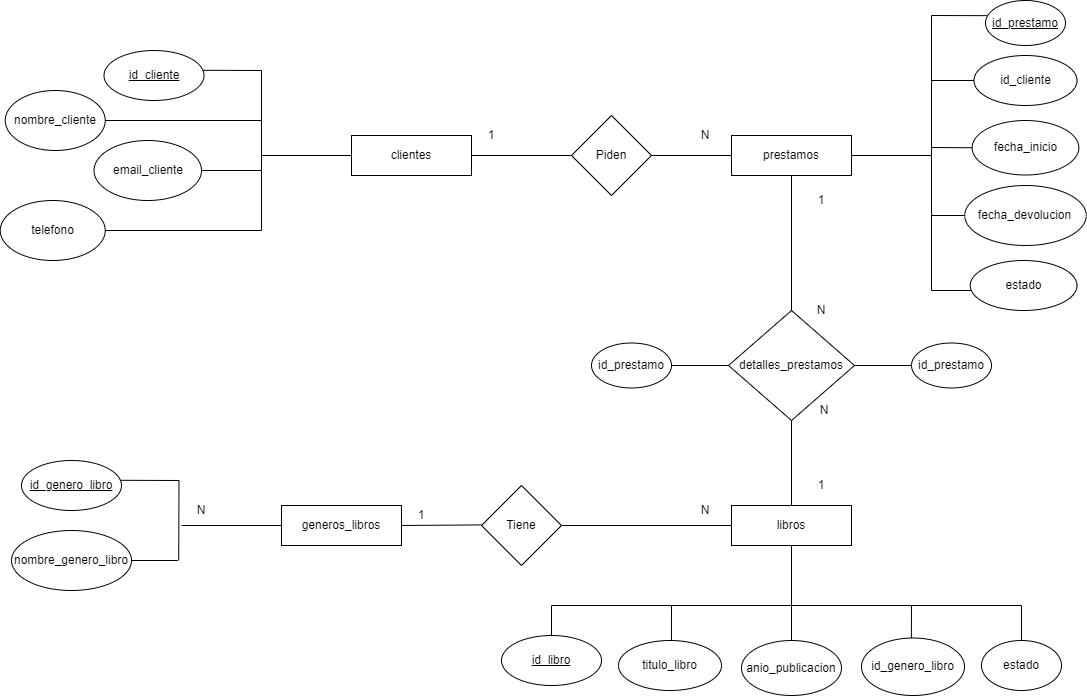

The diagram above was exported from draw.io. Its source (the exported page's mxGraphModel, read from the mxfile embedded in the PNG):
<mxGraphModel dx="2514" dy="918" grid="1" gridSize="10" guides="1" tooltips="1" connect="1" arrows="1" fold="1" page="1" pageScale="1" pageWidth="827" pageHeight="1169" math="0" shadow="0">
  <root>
    <mxCell id="0" />
    <mxCell id="1" parent="0" />
    <mxCell id="wABXCDMuQ4SrGWfuV_9c-1" value="clientes" style="rounded=0;whiteSpace=wrap;html=1;labelBackgroundColor=none;" vertex="1" parent="1">
      <mxGeometry x="30" y="370" width="120" height="40" as="geometry" />
    </mxCell>
    <mxCell id="wABXCDMuQ4SrGWfuV_9c-2" value="&lt;u&gt;id_cliente&lt;/u&gt;" style="ellipse;whiteSpace=wrap;html=1;labelBackgroundColor=none;" vertex="1" parent="1">
      <mxGeometry x="-217.5" y="285" width="100" height="50" as="geometry" />
    </mxCell>
    <mxCell id="wABXCDMuQ4SrGWfuV_9c-3" value="nombre_cliente" style="ellipse;whiteSpace=wrap;html=1;labelBackgroundColor=none;" vertex="1" parent="1">
      <mxGeometry x="-316.25" y="325" width="100" height="60" as="geometry" />
    </mxCell>
    <mxCell id="wABXCDMuQ4SrGWfuV_9c-4" value="email_cliente" style="ellipse;whiteSpace=wrap;html=1;labelBackgroundColor=none;" vertex="1" parent="1">
      <mxGeometry x="-227.5" y="375" width="107.5" height="60" as="geometry" />
    </mxCell>
    <mxCell id="wABXCDMuQ4SrGWfuV_9c-5" value="telefono" style="ellipse;whiteSpace=wrap;html=1;labelBackgroundColor=none;" vertex="1" parent="1">
      <mxGeometry x="-321.25" y="435" width="105" height="60" as="geometry" />
    </mxCell>
    <mxCell id="wABXCDMuQ4SrGWfuV_9c-14" value="" style="endArrow=none;html=1;rounded=0;labelBackgroundColor=none;fontColor=default;" edge="1" parent="1">
      <mxGeometry width="50" height="50" relative="1" as="geometry">
        <mxPoint x="-60" y="465" as="sourcePoint" />
        <mxPoint x="-60" y="305" as="targetPoint" />
      </mxGeometry>
    </mxCell>
    <mxCell id="wABXCDMuQ4SrGWfuV_9c-15" value="" style="endArrow=none;html=1;rounded=0;entryX=0.989;entryY=0.396;entryDx=0;entryDy=0;entryPerimeter=0;labelBackgroundColor=none;fontColor=default;" edge="1" parent="1" target="wABXCDMuQ4SrGWfuV_9c-2">
      <mxGeometry width="50" height="50" relative="1" as="geometry">
        <mxPoint x="-60" y="305" as="sourcePoint" />
        <mxPoint x="320" y="625" as="targetPoint" />
      </mxGeometry>
    </mxCell>
    <mxCell id="wABXCDMuQ4SrGWfuV_9c-16" value="" style="endArrow=none;html=1;rounded=0;exitX=1;exitY=0.5;exitDx=0;exitDy=0;labelBackgroundColor=none;fontColor=default;" edge="1" parent="1" source="wABXCDMuQ4SrGWfuV_9c-3">
      <mxGeometry width="50" height="50" relative="1" as="geometry">
        <mxPoint x="240" y="675" as="sourcePoint" />
        <mxPoint x="-60" y="355" as="targetPoint" />
      </mxGeometry>
    </mxCell>
    <mxCell id="wABXCDMuQ4SrGWfuV_9c-17" value="" style="endArrow=none;html=1;rounded=0;exitX=1;exitY=0.5;exitDx=0;exitDy=0;labelBackgroundColor=none;fontColor=default;" edge="1" parent="1" source="wABXCDMuQ4SrGWfuV_9c-4">
      <mxGeometry width="50" height="50" relative="1" as="geometry">
        <mxPoint x="490" y="745" as="sourcePoint" />
        <mxPoint x="-60" y="405" as="targetPoint" />
      </mxGeometry>
    </mxCell>
    <mxCell id="wABXCDMuQ4SrGWfuV_9c-18" value="" style="endArrow=none;html=1;rounded=0;exitX=1;exitY=0.5;exitDx=0;exitDy=0;labelBackgroundColor=none;fontColor=default;" edge="1" parent="1" source="wABXCDMuQ4SrGWfuV_9c-5">
      <mxGeometry width="50" height="50" relative="1" as="geometry">
        <mxPoint x="490" y="745" as="sourcePoint" />
        <mxPoint x="-60" y="465" as="targetPoint" />
      </mxGeometry>
    </mxCell>
    <mxCell id="wABXCDMuQ4SrGWfuV_9c-27" value="" style="endArrow=none;html=1;rounded=0;entryX=0;entryY=0.5;entryDx=0;entryDy=0;labelBackgroundColor=none;fontColor=default;" edge="1" parent="1" target="wABXCDMuQ4SrGWfuV_9c-1">
      <mxGeometry width="50" height="50" relative="1" as="geometry">
        <mxPoint x="-60" y="390" as="sourcePoint" />
        <mxPoint x="640" y="460" as="targetPoint" />
      </mxGeometry>
    </mxCell>
    <mxCell id="wABXCDMuQ4SrGWfuV_9c-28" value="Piden" style="rhombus;whiteSpace=wrap;html=1;labelBackgroundColor=none;" vertex="1" parent="1">
      <mxGeometry x="250" y="350" width="80" height="80" as="geometry" />
    </mxCell>
    <mxCell id="wABXCDMuQ4SrGWfuV_9c-29" value="" style="endArrow=none;html=1;rounded=0;exitX=1;exitY=0.5;exitDx=0;exitDy=0;entryX=0;entryY=0.5;entryDx=0;entryDy=0;" edge="1" parent="1" source="wABXCDMuQ4SrGWfuV_9c-1" target="wABXCDMuQ4SrGWfuV_9c-28">
      <mxGeometry width="50" height="50" relative="1" as="geometry">
        <mxPoint x="500" y="380" as="sourcePoint" />
        <mxPoint x="550" y="330" as="targetPoint" />
      </mxGeometry>
    </mxCell>
    <mxCell id="wABXCDMuQ4SrGWfuV_9c-30" value="prestamos" style="rounded=0;whiteSpace=wrap;html=1;labelBackgroundColor=none;" vertex="1" parent="1">
      <mxGeometry x="410" y="370" width="120" height="40" as="geometry" />
    </mxCell>
    <mxCell id="wABXCDMuQ4SrGWfuV_9c-31" value="" style="endArrow=none;html=1;rounded=0;exitX=1;exitY=0.5;exitDx=0;exitDy=0;" edge="1" parent="1" source="wABXCDMuQ4SrGWfuV_9c-28">
      <mxGeometry width="50" height="50" relative="1" as="geometry">
        <mxPoint x="500" y="380" as="sourcePoint" />
        <mxPoint x="410" y="390" as="targetPoint" />
      </mxGeometry>
    </mxCell>
    <mxCell id="wABXCDMuQ4SrGWfuV_9c-32" value="&lt;u&gt;id_prestamo&lt;/u&gt;" style="ellipse;whiteSpace=wrap;html=1;labelBackgroundColor=none;" vertex="1" parent="1">
      <mxGeometry x="664" y="235" width="80" height="45" as="geometry" />
    </mxCell>
    <mxCell id="wABXCDMuQ4SrGWfuV_9c-33" value="id_cliente" style="ellipse;whiteSpace=wrap;html=1;labelBackgroundColor=none;" vertex="1" parent="1">
      <mxGeometry x="652.5" y="290" width="103" height="50" as="geometry" />
    </mxCell>
    <mxCell id="wABXCDMuQ4SrGWfuV_9c-34" value="fecha_inicio" style="ellipse;whiteSpace=wrap;html=1;labelBackgroundColor=none;" vertex="1" parent="1">
      <mxGeometry x="650.62" y="355" width="106.75" height="54.5" as="geometry" />
    </mxCell>
    <mxCell id="wABXCDMuQ4SrGWfuV_9c-35" value="fecha_devolucion" style="ellipse;whiteSpace=wrap;html=1;labelBackgroundColor=none;" vertex="1" parent="1">
      <mxGeometry x="643.25" y="420" width="121.5" height="60" as="geometry" />
    </mxCell>
    <mxCell id="wABXCDMuQ4SrGWfuV_9c-36" value="" style="endArrow=none;html=1;rounded=0;labelBackgroundColor=none;fontColor=default;" edge="1" parent="1">
      <mxGeometry width="50" height="50" relative="1" as="geometry">
        <mxPoint x="610" y="525" as="sourcePoint" />
        <mxPoint x="610" y="250" as="targetPoint" />
      </mxGeometry>
    </mxCell>
    <mxCell id="wABXCDMuQ4SrGWfuV_9c-37" value="" style="endArrow=none;html=1;rounded=0;entryX=0;entryY=0.5;entryDx=0;entryDy=0;labelBackgroundColor=none;fontColor=default;" edge="1" parent="1" target="wABXCDMuQ4SrGWfuV_9c-35">
      <mxGeometry width="50" height="50" relative="1" as="geometry">
        <mxPoint x="610" y="450" as="sourcePoint" />
        <mxPoint x="580" y="230" as="targetPoint" />
      </mxGeometry>
    </mxCell>
    <mxCell id="wABXCDMuQ4SrGWfuV_9c-39" value="" style="endArrow=none;html=1;rounded=0;entryX=0;entryY=0.5;entryDx=0;entryDy=0;labelBackgroundColor=none;fontColor=default;" edge="1" parent="1" target="wABXCDMuQ4SrGWfuV_9c-33">
      <mxGeometry width="50" height="50" relative="1" as="geometry">
        <mxPoint x="610" y="315" as="sourcePoint" />
        <mxPoint x="580" y="230" as="targetPoint" />
      </mxGeometry>
    </mxCell>
    <mxCell id="wABXCDMuQ4SrGWfuV_9c-40" value="" style="endArrow=none;html=1;rounded=0;entryX=0.022;entryY=0.337;entryDx=0;entryDy=0;entryPerimeter=0;labelBackgroundColor=none;fontColor=default;" edge="1" parent="1" target="wABXCDMuQ4SrGWfuV_9c-32">
      <mxGeometry width="50" height="50" relative="1" as="geometry">
        <mxPoint x="610" y="250" as="sourcePoint" />
        <mxPoint x="650" y="280" as="targetPoint" />
      </mxGeometry>
    </mxCell>
    <mxCell id="wABXCDMuQ4SrGWfuV_9c-41" value="" style="endArrow=none;html=1;rounded=0;exitX=0;exitY=0.5;exitDx=0;exitDy=0;" edge="1" parent="1" source="wABXCDMuQ4SrGWfuV_9c-34">
      <mxGeometry width="50" height="50" relative="1" as="geometry">
        <mxPoint x="410" y="325" as="sourcePoint" />
        <mxPoint x="610" y="382" as="targetPoint" />
      </mxGeometry>
    </mxCell>
    <mxCell id="wABXCDMuQ4SrGWfuV_9c-42" value="estado" style="ellipse;whiteSpace=wrap;html=1;labelBackgroundColor=none;" vertex="1" parent="1">
      <mxGeometry x="648.75" y="495" width="106.75" height="50" as="geometry" />
    </mxCell>
    <mxCell id="wABXCDMuQ4SrGWfuV_9c-43" value="" style="endArrow=none;html=1;rounded=0;" edge="1" parent="1">
      <mxGeometry width="50" height="50" relative="1" as="geometry">
        <mxPoint x="610" y="525" as="sourcePoint" />
        <mxPoint x="650" y="525" as="targetPoint" />
      </mxGeometry>
    </mxCell>
    <mxCell id="wABXCDMuQ4SrGWfuV_9c-44" value="" style="endArrow=none;html=1;rounded=0;exitX=1;exitY=0.5;exitDx=0;exitDy=0;" edge="1" parent="1" source="wABXCDMuQ4SrGWfuV_9c-30">
      <mxGeometry width="50" height="50" relative="1" as="geometry">
        <mxPoint x="420" y="380" as="sourcePoint" />
        <mxPoint x="610" y="390" as="targetPoint" />
      </mxGeometry>
    </mxCell>
    <mxCell id="wABXCDMuQ4SrGWfuV_9c-45" value="detalles_prestamos" style="rhombus;whiteSpace=wrap;html=1;labelBackgroundColor=none;" vertex="1" parent="1">
      <mxGeometry x="407" y="545" width="126" height="110" as="geometry" />
    </mxCell>
    <mxCell id="wABXCDMuQ4SrGWfuV_9c-46" value="" style="endArrow=none;html=1;rounded=0;exitX=0.5;exitY=1;exitDx=0;exitDy=0;" edge="1" parent="1" source="wABXCDMuQ4SrGWfuV_9c-30" target="wABXCDMuQ4SrGWfuV_9c-45">
      <mxGeometry width="50" height="50" relative="1" as="geometry">
        <mxPoint x="420" y="380" as="sourcePoint" />
        <mxPoint x="470" y="330" as="targetPoint" />
      </mxGeometry>
    </mxCell>
    <mxCell id="wABXCDMuQ4SrGWfuV_9c-48" value="id_prestamo" style="ellipse;whiteSpace=wrap;html=1;labelBackgroundColor=none;" vertex="1" parent="1">
      <mxGeometry x="270" y="577.5" width="80" height="45" as="geometry" />
    </mxCell>
    <mxCell id="wABXCDMuQ4SrGWfuV_9c-49" value="" style="endArrow=none;html=1;rounded=0;exitX=1;exitY=0.5;exitDx=0;exitDy=0;entryX=0;entryY=0.5;entryDx=0;entryDy=0;" edge="1" parent="1" source="wABXCDMuQ4SrGWfuV_9c-48" target="wABXCDMuQ4SrGWfuV_9c-45">
      <mxGeometry width="50" height="50" relative="1" as="geometry">
        <mxPoint x="420" y="690" as="sourcePoint" />
        <mxPoint x="470" y="640" as="targetPoint" />
      </mxGeometry>
    </mxCell>
    <mxCell id="wABXCDMuQ4SrGWfuV_9c-50" value="id_prestamo" style="ellipse;whiteSpace=wrap;html=1;labelBackgroundColor=none;" vertex="1" parent="1">
      <mxGeometry x="590" y="577.5" width="80" height="45" as="geometry" />
    </mxCell>
    <mxCell id="wABXCDMuQ4SrGWfuV_9c-51" value="" style="endArrow=none;html=1;rounded=0;exitX=0;exitY=0.5;exitDx=0;exitDy=0;entryX=1;entryY=0.5;entryDx=0;entryDy=0;" edge="1" parent="1" source="wABXCDMuQ4SrGWfuV_9c-50" target="wABXCDMuQ4SrGWfuV_9c-45">
      <mxGeometry width="50" height="50" relative="1" as="geometry">
        <mxPoint x="420" y="690" as="sourcePoint" />
        <mxPoint x="470" y="640" as="targetPoint" />
      </mxGeometry>
    </mxCell>
    <mxCell id="wABXCDMuQ4SrGWfuV_9c-53" value="libros" style="rounded=0;whiteSpace=wrap;html=1;labelBackgroundColor=none;" vertex="1" parent="1">
      <mxGeometry x="410" y="740" width="120" height="40" as="geometry" />
    </mxCell>
    <mxCell id="wABXCDMuQ4SrGWfuV_9c-54" value="" style="endArrow=none;html=1;rounded=0;exitX=0.5;exitY=1;exitDx=0;exitDy=0;entryX=0.5;entryY=0;entryDx=0;entryDy=0;" edge="1" parent="1" source="wABXCDMuQ4SrGWfuV_9c-45" target="wABXCDMuQ4SrGWfuV_9c-53">
      <mxGeometry width="50" height="50" relative="1" as="geometry">
        <mxPoint x="469.41" y="700" as="sourcePoint" />
        <mxPoint x="480" y="840" as="targetPoint" />
      </mxGeometry>
    </mxCell>
    <mxCell id="wABXCDMuQ4SrGWfuV_9c-55" value="&lt;u&gt;id_libro&lt;/u&gt;" style="ellipse;whiteSpace=wrap;html=1;labelBackgroundColor=none;" vertex="1" parent="1">
      <mxGeometry x="180" y="870" width="100" height="50" as="geometry" />
    </mxCell>
    <mxCell id="wABXCDMuQ4SrGWfuV_9c-56" value="titulo_libro" style="ellipse;whiteSpace=wrap;html=1;labelBackgroundColor=none;" vertex="1" parent="1">
      <mxGeometry x="297" y="875" width="103" height="50" as="geometry" />
    </mxCell>
    <mxCell id="wABXCDMuQ4SrGWfuV_9c-58" value="anio_publicacion" style="ellipse;whiteSpace=wrap;html=1;labelBackgroundColor=none;" vertex="1" parent="1">
      <mxGeometry x="420" y="875" width="100" height="55" as="geometry" />
    </mxCell>
    <mxCell id="wABXCDMuQ4SrGWfuV_9c-59" value="id_genero_libro" style="ellipse;whiteSpace=wrap;html=1;labelBackgroundColor=none;" vertex="1" parent="1">
      <mxGeometry x="540" y="872.5" width="103" height="57.5" as="geometry" />
    </mxCell>
    <mxCell id="wABXCDMuQ4SrGWfuV_9c-64" value="estado" style="ellipse;whiteSpace=wrap;html=1;labelBackgroundColor=none;" vertex="1" parent="1">
      <mxGeometry x="660" y="875" width="80" height="50" as="geometry" />
    </mxCell>
    <mxCell id="wABXCDMuQ4SrGWfuV_9c-65" value="" style="endArrow=none;html=1;rounded=0;labelBackgroundColor=none;fontColor=default;" edge="1" parent="1">
      <mxGeometry width="50" height="50" relative="1" as="geometry">
        <mxPoint x="230" y="840" as="sourcePoint" />
        <mxPoint x="700" y="840" as="targetPoint" />
      </mxGeometry>
    </mxCell>
    <mxCell id="wABXCDMuQ4SrGWfuV_9c-66" value="" style="endArrow=none;html=1;rounded=0;labelBackgroundColor=none;fontColor=default;" edge="1" parent="1" target="wABXCDMuQ4SrGWfuV_9c-55">
      <mxGeometry width="50" height="50" relative="1" as="geometry">
        <mxPoint x="230" y="840" as="sourcePoint" />
        <mxPoint x="550" y="1000" as="targetPoint" />
      </mxGeometry>
    </mxCell>
    <mxCell id="wABXCDMuQ4SrGWfuV_9c-68" value="" style="endArrow=none;html=1;rounded=0;entryX=0.514;entryY=-0.008;entryDx=0;entryDy=0;entryPerimeter=0;labelBackgroundColor=none;fontColor=default;" edge="1" parent="1" target="wABXCDMuQ4SrGWfuV_9c-56">
      <mxGeometry width="50" height="50" relative="1" as="geometry">
        <mxPoint x="350" y="840" as="sourcePoint" />
        <mxPoint x="350" y="870" as="targetPoint" />
      </mxGeometry>
    </mxCell>
    <mxCell id="wABXCDMuQ4SrGWfuV_9c-70" value="" style="endArrow=none;html=1;rounded=0;entryX=0.5;entryY=0;entryDx=0;entryDy=0;labelBackgroundColor=none;fontColor=default;" edge="1" parent="1" target="wABXCDMuQ4SrGWfuV_9c-58">
      <mxGeometry width="50" height="50" relative="1" as="geometry">
        <mxPoint x="470" y="840" as="sourcePoint" />
        <mxPoint x="550" y="940" as="targetPoint" />
      </mxGeometry>
    </mxCell>
    <mxCell id="wABXCDMuQ4SrGWfuV_9c-72" value="" style="endArrow=none;html=1;rounded=0;exitX=0.484;exitY=-0.001;exitDx=0;exitDy=0;exitPerimeter=0;labelBackgroundColor=none;fontColor=default;" edge="1" parent="1" source="wABXCDMuQ4SrGWfuV_9c-59">
      <mxGeometry width="50" height="50" relative="1" as="geometry">
        <mxPoint x="590" y="870" as="sourcePoint" />
        <mxPoint x="590" y="840" as="targetPoint" />
      </mxGeometry>
    </mxCell>
    <mxCell id="wABXCDMuQ4SrGWfuV_9c-74" value="" style="endArrow=none;html=1;rounded=0;labelBackgroundColor=none;fontColor=default;" edge="1" parent="1">
      <mxGeometry width="50" height="50" relative="1" as="geometry">
        <mxPoint x="700" y="840" as="sourcePoint" />
        <mxPoint x="700" y="875" as="targetPoint" />
      </mxGeometry>
    </mxCell>
    <mxCell id="wABXCDMuQ4SrGWfuV_9c-78" value="" style="endArrow=none;html=1;rounded=0;exitX=0.5;exitY=1;exitDx=0;exitDy=0;" edge="1" parent="1" source="wABXCDMuQ4SrGWfuV_9c-53">
      <mxGeometry width="50" height="50" relative="1" as="geometry">
        <mxPoint x="580" y="710" as="sourcePoint" />
        <mxPoint x="470" y="840" as="targetPoint" />
      </mxGeometry>
    </mxCell>
    <mxCell id="wABXCDMuQ4SrGWfuV_9c-79" value="Tiene" style="rhombus;whiteSpace=wrap;html=1;labelBackgroundColor=none;" vertex="1" parent="1">
      <mxGeometry x="160" y="720" width="80" height="80" as="geometry" />
    </mxCell>
    <mxCell id="wABXCDMuQ4SrGWfuV_9c-80" value="" style="endArrow=none;html=1;rounded=0;exitX=1;exitY=0.5;exitDx=0;exitDy=0;entryX=0;entryY=0.5;entryDx=0;entryDy=0;" edge="1" parent="1" source="wABXCDMuQ4SrGWfuV_9c-79" target="wABXCDMuQ4SrGWfuV_9c-53">
      <mxGeometry width="50" height="50" relative="1" as="geometry">
        <mxPoint x="400" y="710" as="sourcePoint" />
        <mxPoint x="450" y="660" as="targetPoint" />
      </mxGeometry>
    </mxCell>
    <mxCell id="wABXCDMuQ4SrGWfuV_9c-81" value="" style="endArrow=none;html=1;rounded=0;exitX=1;exitY=0.5;exitDx=0;exitDy=0;entryX=0;entryY=0.5;entryDx=0;entryDy=0;" edge="1" parent="1" source="wABXCDMuQ4SrGWfuV_9c-82">
      <mxGeometry width="50" height="50" relative="1" as="geometry">
        <mxPoint x="-10" y="759.41" as="sourcePoint" />
        <mxPoint x="160" y="759.41" as="targetPoint" />
      </mxGeometry>
    </mxCell>
    <mxCell id="wABXCDMuQ4SrGWfuV_9c-83" value="&lt;u&gt;id_genero_libro&lt;/u&gt;" style="ellipse;whiteSpace=wrap;html=1;labelBackgroundColor=none;" vertex="1" parent="1">
      <mxGeometry x="-299.99999999999994" y="695" width="100" height="50" as="geometry" />
    </mxCell>
    <mxCell id="wABXCDMuQ4SrGWfuV_9c-84" value="nombre_genero_libro" style="ellipse;whiteSpace=wrap;html=1;labelBackgroundColor=none;" vertex="1" parent="1">
      <mxGeometry x="-309.99999999999994" y="765" width="120" height="60" as="geometry" />
    </mxCell>
    <mxCell id="wABXCDMuQ4SrGWfuV_9c-87" value="" style="endArrow=none;html=1;rounded=0;labelBackgroundColor=none;fontColor=default;" edge="1" parent="1">
      <mxGeometry width="50" height="50" relative="1" as="geometry">
        <mxPoint x="-142.79000000000002" y="795" as="sourcePoint" />
        <mxPoint x="-142.5" y="715" as="targetPoint" />
      </mxGeometry>
    </mxCell>
    <mxCell id="wABXCDMuQ4SrGWfuV_9c-88" value="" style="endArrow=none;html=1;rounded=0;entryX=0.989;entryY=0.396;entryDx=0;entryDy=0;entryPerimeter=0;labelBackgroundColor=none;fontColor=default;" edge="1" parent="1" target="wABXCDMuQ4SrGWfuV_9c-83">
      <mxGeometry width="50" height="50" relative="1" as="geometry">
        <mxPoint x="-142.5" y="715" as="sourcePoint" />
        <mxPoint x="237.5" y="1035" as="targetPoint" />
      </mxGeometry>
    </mxCell>
    <mxCell id="wABXCDMuQ4SrGWfuV_9c-89" value="" style="endArrow=none;html=1;rounded=0;exitX=1;exitY=0.5;exitDx=0;exitDy=0;labelBackgroundColor=none;fontColor=default;" edge="1" parent="1" source="wABXCDMuQ4SrGWfuV_9c-84">
      <mxGeometry width="50" height="50" relative="1" as="geometry">
        <mxPoint x="157.5" y="1085" as="sourcePoint" />
        <mxPoint x="-143.79000000000002" y="795" as="targetPoint" />
      </mxGeometry>
    </mxCell>
    <mxCell id="wABXCDMuQ4SrGWfuV_9c-92" value="" style="endArrow=none;html=1;rounded=0;exitX=0;exitY=0.5;exitDx=0;exitDy=0;" edge="1" parent="1" source="wABXCDMuQ4SrGWfuV_9c-82">
      <mxGeometry width="50" height="50" relative="1" as="geometry">
        <mxPoint x="400" y="710" as="sourcePoint" />
        <mxPoint x="-140" y="760" as="targetPoint" />
      </mxGeometry>
    </mxCell>
    <mxCell id="wABXCDMuQ4SrGWfuV_9c-93" value="" style="endArrow=none;html=1;rounded=0;exitX=1;exitY=0.5;exitDx=0;exitDy=0;entryX=0;entryY=0.5;entryDx=0;entryDy=0;" edge="1" parent="1" target="wABXCDMuQ4SrGWfuV_9c-82">
      <mxGeometry width="50" height="50" relative="1" as="geometry">
        <mxPoint x="-10" y="759.41" as="sourcePoint" />
        <mxPoint x="160" y="759.41" as="targetPoint" />
      </mxGeometry>
    </mxCell>
    <mxCell id="wABXCDMuQ4SrGWfuV_9c-82" value="generos_libros" style="rounded=0;whiteSpace=wrap;html=1;labelBackgroundColor=none;" vertex="1" parent="1">
      <mxGeometry x="-40" y="740" width="120" height="40" as="geometry" />
    </mxCell>
    <mxCell id="wABXCDMuQ4SrGWfuV_9c-94" value="1" style="text;html=1;align=center;verticalAlign=middle;whiteSpace=wrap;rounded=0;" vertex="1" parent="1">
      <mxGeometry x="140" y="355" width="60" height="30" as="geometry" />
    </mxCell>
    <mxCell id="wABXCDMuQ4SrGWfuV_9c-95" value="N" style="text;html=1;align=center;verticalAlign=middle;whiteSpace=wrap;rounded=0;" vertex="1" parent="1">
      <mxGeometry x="354" y="355" width="60" height="30" as="geometry" />
    </mxCell>
    <mxCell id="wABXCDMuQ4SrGWfuV_9c-96" value="1" style="text;html=1;align=center;verticalAlign=middle;whiteSpace=wrap;rounded=0;" vertex="1" parent="1">
      <mxGeometry x="470" y="420" width="60" height="30" as="geometry" />
    </mxCell>
    <mxCell id="wABXCDMuQ4SrGWfuV_9c-97" value="N" style="text;html=1;align=center;verticalAlign=middle;whiteSpace=wrap;rounded=0;" vertex="1" parent="1">
      <mxGeometry x="470" y="530" width="60" height="30" as="geometry" />
    </mxCell>
    <mxCell id="wABXCDMuQ4SrGWfuV_9c-98" value="1" style="text;html=1;align=center;verticalAlign=middle;whiteSpace=wrap;rounded=0;" vertex="1" parent="1">
      <mxGeometry x="470" y="705" width="60" height="30" as="geometry" />
    </mxCell>
    <mxCell id="wABXCDMuQ4SrGWfuV_9c-99" value="N" style="text;html=1;align=center;verticalAlign=middle;whiteSpace=wrap;rounded=0;" vertex="1" parent="1">
      <mxGeometry x="473" y="630" width="60" height="30" as="geometry" />
    </mxCell>
    <mxCell id="wABXCDMuQ4SrGWfuV_9c-101" value="1" style="text;html=1;align=center;verticalAlign=middle;whiteSpace=wrap;rounded=0;" vertex="1" parent="1">
      <mxGeometry x="70" y="735" width="60" height="30" as="geometry" />
    </mxCell>
    <mxCell id="wABXCDMuQ4SrGWfuV_9c-102" value="N" style="text;html=1;align=center;verticalAlign=middle;whiteSpace=wrap;rounded=0;" vertex="1" parent="1">
      <mxGeometry x="354" y="730" width="60" height="30" as="geometry" />
    </mxCell>
    <mxCell id="wABXCDMuQ4SrGWfuV_9c-103" value="N" style="text;html=1;align=center;verticalAlign=middle;whiteSpace=wrap;rounded=0;" vertex="1" parent="1">
      <mxGeometry x="-150" y="730" width="60" height="30" as="geometry" />
    </mxCell>
  </root>
</mxGraphModel>